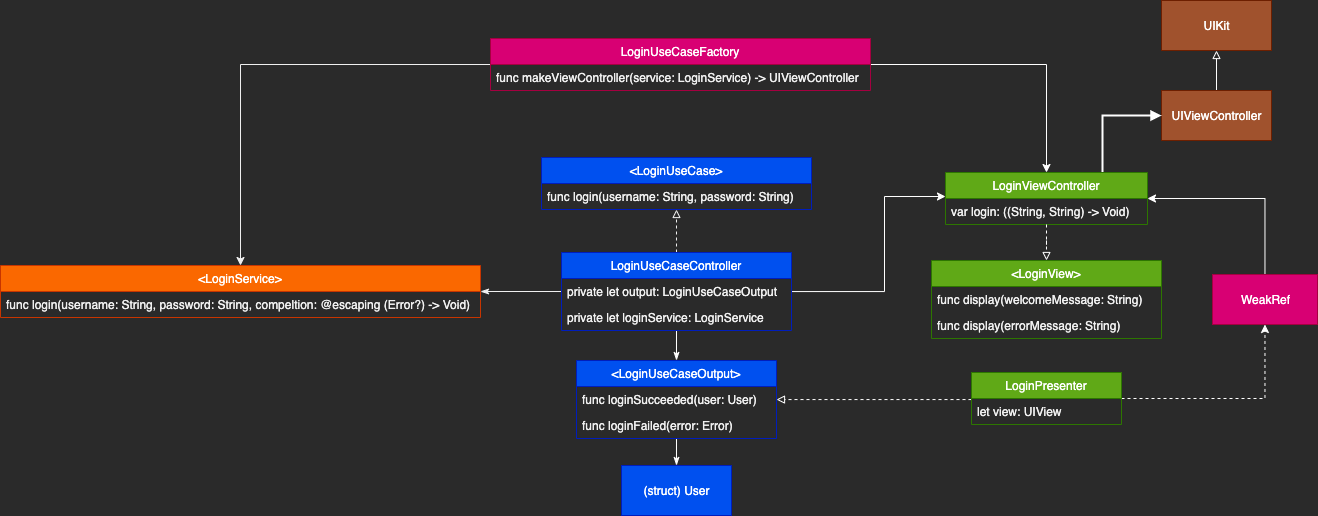

The diagram above was exported from draw.io. Its source (the exported page's mxGraphModel, read from the mxfile embedded in the PNG):
<mxGraphModel dx="3278" dy="472" grid="0" gridSize="20" guides="1" tooltips="1" connect="1" arrows="1" fold="1" page="0" pageScale="1" pageWidth="200" pageHeight="200" math="0" shadow="0">
  <root>
    <mxCell id="0" />
    <mxCell id="1" parent="0" />
    <mxCell id="rTPiyjDedx061PzXwBmR-7" style="edgeStyle=orthogonalEdgeStyle;rounded=0;orthogonalLoop=1;jettySize=auto;html=1;" edge="1" parent="1" source="rTPiyjDedx061PzXwBmR-1" target="rTPiyjDedx061PzXwBmR-5">
      <mxGeometry relative="1" as="geometry" />
    </mxCell>
    <mxCell id="rTPiyjDedx061PzXwBmR-51" style="edgeStyle=orthogonalEdgeStyle;rounded=0;orthogonalLoop=1;jettySize=auto;html=1;endArrow=classic;endFill=1;strokeColor=#FFFFFF;strokeWidth=1;" edge="1" parent="1" source="rTPiyjDedx061PzXwBmR-1" target="rTPiyjDedx061PzXwBmR-8">
      <mxGeometry relative="1" as="geometry">
        <Array as="points">
          <mxPoint x="-388" y="618" />
        </Array>
      </mxGeometry>
    </mxCell>
    <mxCell id="rTPiyjDedx061PzXwBmR-1" value="LoginUseCaseFactory" style="swimlane;fontStyle=0;childLayout=stackLayout;horizontal=1;startSize=26;fillColor=#d80073;horizontalStack=0;resizeParent=1;resizeParentMax=0;resizeLast=0;collapsible=1;marginBottom=0;strokeColor=#A50040;fontColor=#ffffff;" vertex="1" parent="1">
      <mxGeometry x="-944" y="592" width="380" height="52" as="geometry" />
    </mxCell>
    <mxCell id="rTPiyjDedx061PzXwBmR-2" value="func makeViewController(service: LoginService) -&gt; UIViewController" style="text;strokeColor=none;fillColor=none;align=left;verticalAlign=top;spacingLeft=4;spacingRight=4;overflow=hidden;rotatable=0;points=[[0,0.5],[1,0.5]];portConstraint=eastwest;" vertex="1" parent="rTPiyjDedx061PzXwBmR-1">
      <mxGeometry y="26" width="380" height="26" as="geometry" />
    </mxCell>
    <mxCell id="rTPiyjDedx061PzXwBmR-5" value="&lt;LoginService&gt;" style="swimlane;fontStyle=0;childLayout=stackLayout;horizontal=1;startSize=26;fillColor=#fa6800;horizontalStack=0;resizeParent=1;resizeParentMax=0;resizeLast=0;collapsible=1;marginBottom=0;strokeColor=#C73500;fontColor=#ffffff;" vertex="1" parent="1">
      <mxGeometry x="-1434" y="819" width="480" height="52" as="geometry" />
    </mxCell>
    <mxCell id="rTPiyjDedx061PzXwBmR-6" value="func login(username: String, password: String, compeltion: @escaping (Error?) -&gt; Void)" style="text;strokeColor=none;fillColor=none;align=left;verticalAlign=top;spacingLeft=4;spacingRight=4;overflow=hidden;rotatable=0;points=[[0,0.5],[1,0.5]];portConstraint=eastwest;" vertex="1" parent="rTPiyjDedx061PzXwBmR-5">
      <mxGeometry y="26" width="480" height="26" as="geometry" />
    </mxCell>
    <mxCell id="rTPiyjDedx061PzXwBmR-62" style="edgeStyle=orthogonalEdgeStyle;rounded=0;orthogonalLoop=1;jettySize=auto;html=1;endArrow=block;endFill=0;strokeColor=#FFFFFF;strokeWidth=1;" edge="1" parent="1" source="rTPiyjDedx061PzXwBmR-14" target="rTPiyjDedx061PzXwBmR-16">
      <mxGeometry relative="1" as="geometry" />
    </mxCell>
    <mxCell id="rTPiyjDedx061PzXwBmR-14" value="UIViewController" style="html=1;fillColor=#a0522d;strokeColor=#6D1F00;fontColor=#ffffff;" vertex="1" parent="1">
      <mxGeometry x="-273" y="644" width="110" height="50" as="geometry" />
    </mxCell>
    <mxCell id="rTPiyjDedx061PzXwBmR-16" value="UIKit" style="html=1;fillColor=#a0522d;strokeColor=#6D1F00;fontColor=#ffffff;" vertex="1" parent="1">
      <mxGeometry x="-273" y="554" width="110" height="50" as="geometry" />
    </mxCell>
    <mxCell id="rTPiyjDedx061PzXwBmR-26" value="(struct) User" style="html=1;fillColor=#0050ef;strokeColor=#001DBC;fontColor=#ffffff;" vertex="1" parent="1">
      <mxGeometry x="-813" y="1019" width="110" height="50" as="geometry" />
    </mxCell>
    <mxCell id="rTPiyjDedx061PzXwBmR-28" value="&lt;LoginUseCase&gt;" style="swimlane;fontStyle=0;childLayout=stackLayout;horizontal=1;startSize=26;fillColor=#0050ef;horizontalStack=0;resizeParent=1;resizeParentMax=0;resizeLast=0;collapsible=1;marginBottom=0;strokeColor=#001DBC;fontColor=#ffffff;" vertex="1" parent="1">
      <mxGeometry x="-893" y="711" width="270" height="52" as="geometry" />
    </mxCell>
    <mxCell id="rTPiyjDedx061PzXwBmR-29" value="func login(username: String, password: String)" style="text;strokeColor=none;fillColor=none;align=left;verticalAlign=top;spacingLeft=4;spacingRight=4;overflow=hidden;rotatable=0;points=[[0,0.5],[1,0.5]];portConstraint=eastwest;" vertex="1" parent="rTPiyjDedx061PzXwBmR-28">
      <mxGeometry y="26" width="270" height="26" as="geometry" />
    </mxCell>
    <mxCell id="rTPiyjDedx061PzXwBmR-37" style="edgeStyle=orthogonalEdgeStyle;rounded=0;orthogonalLoop=1;jettySize=auto;html=1;endArrow=classicThin;endFill=1;strokeWidth=1;" edge="1" parent="1" source="rTPiyjDedx061PzXwBmR-33" target="rTPiyjDedx061PzXwBmR-5">
      <mxGeometry relative="1" as="geometry" />
    </mxCell>
    <mxCell id="rTPiyjDedx061PzXwBmR-39" style="edgeStyle=orthogonalEdgeStyle;rounded=0;orthogonalLoop=1;jettySize=auto;html=1;endArrow=block;endFill=0;strokeWidth=1;dashed=1;" edge="1" parent="1" source="rTPiyjDedx061PzXwBmR-33" target="rTPiyjDedx061PzXwBmR-28">
      <mxGeometry relative="1" as="geometry" />
    </mxCell>
    <mxCell id="rTPiyjDedx061PzXwBmR-57" style="edgeStyle=orthogonalEdgeStyle;rounded=0;orthogonalLoop=1;jettySize=auto;html=1;entryX=0.5;entryY=0;entryDx=0;entryDy=0;endArrow=classicThin;endFill=1;strokeColor=#FFFFFF;strokeWidth=1;" edge="1" parent="1" source="rTPiyjDedx061PzXwBmR-33" target="rTPiyjDedx061PzXwBmR-21">
      <mxGeometry relative="1" as="geometry" />
    </mxCell>
    <mxCell id="rTPiyjDedx061PzXwBmR-65" style="edgeStyle=orthogonalEdgeStyle;rounded=0;orthogonalLoop=1;jettySize=auto;html=1;endArrow=classic;endFill=1;strokeColor=#FFFFFF;strokeWidth=1;" edge="1" parent="1" source="rTPiyjDedx061PzXwBmR-33" target="rTPiyjDedx061PzXwBmR-8">
      <mxGeometry relative="1" as="geometry">
        <Array as="points">
          <mxPoint x="-550" y="845" />
          <mxPoint x="-550" y="750" />
        </Array>
      </mxGeometry>
    </mxCell>
    <mxCell id="rTPiyjDedx061PzXwBmR-33" value="LoginUseCaseController" style="swimlane;fontStyle=0;childLayout=stackLayout;horizontal=1;startSize=26;fillColor=#0050ef;horizontalStack=0;resizeParent=1;resizeParentMax=0;resizeLast=0;collapsible=1;marginBottom=0;strokeColor=#001DBC;fontColor=#ffffff;" vertex="1" parent="1">
      <mxGeometry x="-873" y="806" width="230" height="78" as="geometry" />
    </mxCell>
    <mxCell id="rTPiyjDedx061PzXwBmR-34" value="private let output: LoginUseCaseOutput" style="text;strokeColor=none;fillColor=none;align=left;verticalAlign=top;spacingLeft=4;spacingRight=4;overflow=hidden;rotatable=0;points=[[0,0.5],[1,0.5]];portConstraint=eastwest;" vertex="1" parent="rTPiyjDedx061PzXwBmR-33">
      <mxGeometry y="26" width="230" height="26" as="geometry" />
    </mxCell>
    <mxCell id="rTPiyjDedx061PzXwBmR-35" value="private let loginService: LoginService" style="text;strokeColor=none;fillColor=none;align=left;verticalAlign=top;spacingLeft=4;spacingRight=4;overflow=hidden;rotatable=0;points=[[0,0.5],[1,0.5]];portConstraint=eastwest;" vertex="1" parent="rTPiyjDedx061PzXwBmR-33">
      <mxGeometry y="52" width="230" height="26" as="geometry" />
    </mxCell>
    <mxCell id="rTPiyjDedx061PzXwBmR-59" style="edgeStyle=orthogonalEdgeStyle;rounded=0;orthogonalLoop=1;jettySize=auto;html=1;endArrow=classicThin;endFill=1;strokeColor=#FFFFFF;strokeWidth=1;" edge="1" parent="1" source="rTPiyjDedx061PzXwBmR-21" target="rTPiyjDedx061PzXwBmR-26">
      <mxGeometry relative="1" as="geometry" />
    </mxCell>
    <mxCell id="rTPiyjDedx061PzXwBmR-21" value="&lt;LoginUseCaseOutput&gt;" style="swimlane;fontStyle=0;childLayout=stackLayout;horizontal=1;startSize=26;fillColor=#0050ef;horizontalStack=0;resizeParent=1;resizeParentMax=0;resizeLast=0;collapsible=1;marginBottom=0;strokeColor=#001DBC;fontColor=#ffffff;" vertex="1" parent="1">
      <mxGeometry x="-858" y="914" width="200" height="78" as="geometry" />
    </mxCell>
    <mxCell id="rTPiyjDedx061PzXwBmR-22" value="func loginSucceeded(user: User)" style="text;strokeColor=none;fillColor=none;align=left;verticalAlign=top;spacingLeft=4;spacingRight=4;overflow=hidden;rotatable=0;points=[[0,0.5],[1,0.5]];portConstraint=eastwest;" vertex="1" parent="rTPiyjDedx061PzXwBmR-21">
      <mxGeometry y="26" width="200" height="26" as="geometry" />
    </mxCell>
    <mxCell id="rTPiyjDedx061PzXwBmR-25" value="func loginFailed(error: Error)" style="text;strokeColor=none;fillColor=none;align=left;verticalAlign=top;spacingLeft=4;spacingRight=4;overflow=hidden;rotatable=0;points=[[0,0.5],[1,0.5]];portConstraint=eastwest;" vertex="1" parent="rTPiyjDedx061PzXwBmR-21">
      <mxGeometry y="52" width="200" height="26" as="geometry" />
    </mxCell>
    <mxCell id="rTPiyjDedx061PzXwBmR-63" style="edgeStyle=orthogonalEdgeStyle;rounded=0;orthogonalLoop=1;jettySize=auto;html=1;endArrow=block;endFill=1;strokeColor=#FFFFFF;strokeWidth=2;" edge="1" parent="1" source="rTPiyjDedx061PzXwBmR-8" target="rTPiyjDedx061PzXwBmR-14">
      <mxGeometry relative="1" as="geometry">
        <Array as="points">
          <mxPoint x="-332" y="669" />
        </Array>
      </mxGeometry>
    </mxCell>
    <mxCell id="rTPiyjDedx061PzXwBmR-8" value="LoginViewController" style="swimlane;fontStyle=0;childLayout=stackLayout;horizontal=1;startSize=26;fillColor=#60a917;horizontalStack=0;resizeParent=1;resizeParentMax=0;resizeLast=0;collapsible=1;marginBottom=0;strokeColor=#2D7600;fontColor=#ffffff;" vertex="1" parent="1">
      <mxGeometry x="-489" y="726" width="202" height="52" as="geometry" />
    </mxCell>
    <mxCell id="rTPiyjDedx061PzXwBmR-55" value="var login: ((String, String) -&gt; Void)" style="text;strokeColor=none;fillColor=none;align=left;verticalAlign=top;spacingLeft=4;spacingRight=4;overflow=hidden;rotatable=0;points=[[0,0.5],[1,0.5]];portConstraint=eastwest;" vertex="1" parent="rTPiyjDedx061PzXwBmR-8">
      <mxGeometry y="26" width="202" height="26" as="geometry" />
    </mxCell>
    <mxCell id="rTPiyjDedx061PzXwBmR-52" style="edgeStyle=orthogonalEdgeStyle;rounded=0;orthogonalLoop=1;jettySize=auto;html=1;endArrow=block;endFill=0;strokeColor=#FFFFFF;strokeWidth=1;dashed=1;" edge="1" parent="1" source="rTPiyjDedx061PzXwBmR-8" target="rTPiyjDedx061PzXwBmR-10">
      <mxGeometry relative="1" as="geometry" />
    </mxCell>
    <mxCell id="rTPiyjDedx061PzXwBmR-10" value="&lt;LoginView&gt;" style="swimlane;fontStyle=0;childLayout=stackLayout;horizontal=1;startSize=26;fillColor=#60a917;horizontalStack=0;resizeParent=1;resizeParentMax=0;resizeLast=0;collapsible=1;marginBottom=0;strokeColor=#2D7600;fontColor=#ffffff;" vertex="1" parent="1">
      <mxGeometry x="-503" y="814" width="230" height="78" as="geometry" />
    </mxCell>
    <mxCell id="rTPiyjDedx061PzXwBmR-11" value="func display(welcomeMessage: String)" style="text;strokeColor=none;fillColor=none;align=left;verticalAlign=top;spacingLeft=4;spacingRight=4;overflow=hidden;rotatable=0;points=[[0,0.5],[1,0.5]];portConstraint=eastwest;" vertex="1" parent="rTPiyjDedx061PzXwBmR-10">
      <mxGeometry y="26" width="230" height="26" as="geometry" />
    </mxCell>
    <mxCell id="rTPiyjDedx061PzXwBmR-12" value="func display(errorMessage: String)" style="text;strokeColor=none;fillColor=none;align=left;verticalAlign=top;spacingLeft=4;spacingRight=4;overflow=hidden;rotatable=0;points=[[0,0.5],[1,0.5]];portConstraint=eastwest;" vertex="1" parent="rTPiyjDedx061PzXwBmR-10">
      <mxGeometry y="52" width="230" height="26" as="geometry" />
    </mxCell>
    <mxCell id="rTPiyjDedx061PzXwBmR-60" style="edgeStyle=orthogonalEdgeStyle;rounded=0;orthogonalLoop=1;jettySize=auto;html=1;endArrow=block;endFill=0;strokeColor=#FFFFFF;strokeWidth=1;dashed=1;" edge="1" parent="1" source="rTPiyjDedx061PzXwBmR-19" target="rTPiyjDedx061PzXwBmR-21">
      <mxGeometry relative="1" as="geometry">
        <Array as="points">
          <mxPoint x="-510" y="953" />
          <mxPoint x="-510" y="953" />
        </Array>
      </mxGeometry>
    </mxCell>
    <mxCell id="rTPiyjDedx061PzXwBmR-72" style="edgeStyle=orthogonalEdgeStyle;rounded=0;orthogonalLoop=1;jettySize=auto;html=1;endArrow=classic;endFill=1;strokeColor=#FFFFFF;strokeWidth=1;dashed=1;" edge="1" parent="1" source="rTPiyjDedx061PzXwBmR-19" target="rTPiyjDedx061PzXwBmR-68">
      <mxGeometry relative="1" as="geometry" />
    </mxCell>
    <mxCell id="rTPiyjDedx061PzXwBmR-19" value="LoginPresenter" style="swimlane;fontStyle=0;childLayout=stackLayout;horizontal=1;startSize=26;fillColor=#60a917;horizontalStack=0;resizeParent=1;resizeParentMax=0;resizeLast=0;collapsible=1;marginBottom=0;strokeColor=#2D7600;fontColor=#ffffff;" vertex="1" parent="1">
      <mxGeometry x="-463" y="926" width="150" height="52" as="geometry" />
    </mxCell>
    <mxCell id="rTPiyjDedx061PzXwBmR-32" value="let view: UIView" style="text;strokeColor=none;fillColor=none;align=left;verticalAlign=top;spacingLeft=4;spacingRight=4;overflow=hidden;rotatable=0;points=[[0,0.5],[1,0.5]];portConstraint=eastwest;" vertex="1" parent="rTPiyjDedx061PzXwBmR-19">
      <mxGeometry y="26" width="150" height="26" as="geometry" />
    </mxCell>
    <mxCell id="rTPiyjDedx061PzXwBmR-71" style="edgeStyle=orthogonalEdgeStyle;rounded=0;orthogonalLoop=1;jettySize=auto;html=1;endArrow=classic;endFill=1;strokeColor=#FFFFFF;strokeWidth=1;" edge="1" parent="1" source="rTPiyjDedx061PzXwBmR-68" target="rTPiyjDedx061PzXwBmR-8">
      <mxGeometry relative="1" as="geometry">
        <Array as="points">
          <mxPoint x="-170" y="752" />
        </Array>
      </mxGeometry>
    </mxCell>
    <mxCell id="rTPiyjDedx061PzXwBmR-68" value="WeakRef" style="html=1;fillColor=#d80073;strokeColor=#A50040;fontColor=#ffffff;" vertex="1" parent="1">
      <mxGeometry x="-222" y="828" width="105" height="50" as="geometry" />
    </mxCell>
  </root>
</mxGraphModel>